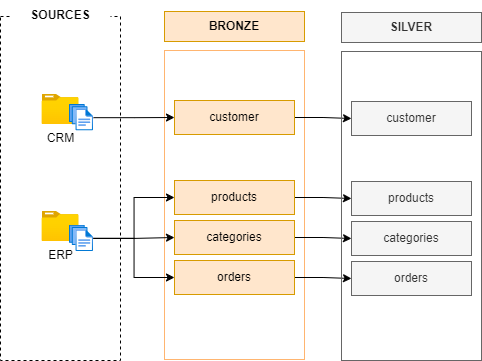

The diagram above was exported from draw.io. Its source (the exported page's mxGraphModel, read from the mxfile embedded in the PNG):
<mxGraphModel dx="942" dy="638" grid="1" gridSize="10" guides="1" tooltips="1" connect="1" arrows="1" fold="1" page="1" pageScale="1" pageWidth="850" pageHeight="1100" math="0" shadow="0">
  <root>
    <mxCell id="0" />
    <mxCell id="1" parent="0" />
    <mxCell id="1Ggugu5X2JWlQAV3B51M-1" value="" style="rounded=0;whiteSpace=wrap;html=1;fillColor=none;dashed=1;" vertex="1" parent="1">
      <mxGeometry x="139" y="256" width="120" height="344" as="geometry" />
    </mxCell>
    <mxCell id="1Ggugu5X2JWlQAV3B51M-4" value="" style="rounded=0;whiteSpace=wrap;html=1;fillColor=none;strokeColor=light-dark(#FFB570,#EDEDED);" vertex="1" parent="1">
      <mxGeometry x="303" y="290" width="140" height="309" as="geometry" />
    </mxCell>
    <mxCell id="1Ggugu5X2JWlQAV3B51M-5" value="&lt;b&gt;BRONZE&lt;/b&gt;" style="rounded=0;whiteSpace=wrap;html=1;fillColor=#ffe6cc;strokeColor=#d79b00;" vertex="1" parent="1">
      <mxGeometry x="303" y="251" width="140" height="30" as="geometry" />
    </mxCell>
    <mxCell id="1Ggugu5X2JWlQAV3B51M-10" value="&lt;b&gt;SOURCES&lt;/b&gt;" style="rounded=0;whiteSpace=wrap;html=1;strokeColor=none;" vertex="1" parent="1">
      <mxGeometry x="149" y="240" width="100" height="30" as="geometry" />
    </mxCell>
    <mxCell id="1Ggugu5X2JWlQAV3B51M-13" value="CRM" style="image;aspect=fixed;html=1;points=[];align=center;fontSize=12;image=img/lib/azure2/general/Folder_Blank.svg;" vertex="1" parent="1">
      <mxGeometry x="180.51999999999998" y="334" width="36.96" height="30" as="geometry" />
    </mxCell>
    <mxCell id="1Ggugu5X2JWlQAV3B51M-14" value="ERP" style="image;aspect=fixed;html=1;points=[];align=center;fontSize=12;image=img/lib/azure2/general/Folder_Blank.svg;" vertex="1" parent="1">
      <mxGeometry x="180.51999999999998" y="451" width="36.96" height="30" as="geometry" />
    </mxCell>
    <mxCell id="1Ggugu5X2JWlQAV3B51M-49" value="" style="edgeStyle=orthogonalEdgeStyle;rounded=0;orthogonalLoop=1;jettySize=auto;html=1;" edge="1" parent="1" source="1Ggugu5X2JWlQAV3B51M-15" target="1Ggugu5X2JWlQAV3B51M-45">
      <mxGeometry relative="1" as="geometry" />
    </mxCell>
    <mxCell id="1Ggugu5X2JWlQAV3B51M-15" value="" style="image;aspect=fixed;html=1;points=[];align=center;fontSize=12;image=img/lib/azure2/general/Files.svg;" vertex="1" parent="1">
      <mxGeometry x="208" y="344" width="24" height="26.25" as="geometry" />
    </mxCell>
    <mxCell id="1Ggugu5X2JWlQAV3B51M-54" style="edgeStyle=orthogonalEdgeStyle;rounded=0;orthogonalLoop=1;jettySize=auto;html=1;entryX=0;entryY=0.5;entryDx=0;entryDy=0;" edge="1" parent="1" source="1Ggugu5X2JWlQAV3B51M-16" target="1Ggugu5X2JWlQAV3B51M-47">
      <mxGeometry relative="1" as="geometry" />
    </mxCell>
    <mxCell id="1Ggugu5X2JWlQAV3B51M-56" style="edgeStyle=orthogonalEdgeStyle;rounded=0;orthogonalLoop=1;jettySize=auto;html=1;entryX=0;entryY=0.5;entryDx=0;entryDy=0;" edge="1" parent="1" source="1Ggugu5X2JWlQAV3B51M-16" target="1Ggugu5X2JWlQAV3B51M-46">
      <mxGeometry relative="1" as="geometry" />
    </mxCell>
    <mxCell id="1Ggugu5X2JWlQAV3B51M-57" style="edgeStyle=orthogonalEdgeStyle;rounded=0;orthogonalLoop=1;jettySize=auto;html=1;entryX=0;entryY=0.5;entryDx=0;entryDy=0;" edge="1" parent="1" source="1Ggugu5X2JWlQAV3B51M-16" target="1Ggugu5X2JWlQAV3B51M-48">
      <mxGeometry relative="1" as="geometry" />
    </mxCell>
    <mxCell id="1Ggugu5X2JWlQAV3B51M-16" value="" style="image;aspect=fixed;html=1;points=[];align=center;fontSize=12;image=img/lib/azure2/general/Files.svg;" vertex="1" parent="1">
      <mxGeometry x="208" y="464.75" width="24" height="26.25" as="geometry" />
    </mxCell>
    <mxCell id="1Ggugu5X2JWlQAV3B51M-64" value="" style="edgeStyle=orthogonalEdgeStyle;rounded=0;orthogonalLoop=1;jettySize=auto;html=1;" edge="1" parent="1" source="1Ggugu5X2JWlQAV3B51M-45" target="1Ggugu5X2JWlQAV3B51M-60">
      <mxGeometry relative="1" as="geometry" />
    </mxCell>
    <mxCell id="1Ggugu5X2JWlQAV3B51M-45" value="customer" style="rounded=0;whiteSpace=wrap;html=1;fillColor=#ffe6cc;strokeColor=#d79b00;" vertex="1" parent="1">
      <mxGeometry x="313" y="340" width="120" height="34" as="geometry" />
    </mxCell>
    <mxCell id="1Ggugu5X2JWlQAV3B51M-66" style="edgeStyle=orthogonalEdgeStyle;rounded=0;orthogonalLoop=1;jettySize=auto;html=1;exitX=1;exitY=0.5;exitDx=0;exitDy=0;entryX=0;entryY=0.5;entryDx=0;entryDy=0;" edge="1" parent="1" source="1Ggugu5X2JWlQAV3B51M-46" target="1Ggugu5X2JWlQAV3B51M-61">
      <mxGeometry relative="1" as="geometry" />
    </mxCell>
    <mxCell id="1Ggugu5X2JWlQAV3B51M-46" value="products" style="rounded=0;whiteSpace=wrap;html=1;fillColor=#ffe6cc;strokeColor=#d79b00;" vertex="1" parent="1">
      <mxGeometry x="313" y="420" width="120" height="34" as="geometry" />
    </mxCell>
    <mxCell id="1Ggugu5X2JWlQAV3B51M-67" style="edgeStyle=orthogonalEdgeStyle;rounded=0;orthogonalLoop=1;jettySize=auto;html=1;exitX=1;exitY=0.5;exitDx=0;exitDy=0;entryX=0;entryY=0.5;entryDx=0;entryDy=0;" edge="1" parent="1" source="1Ggugu5X2JWlQAV3B51M-47" target="1Ggugu5X2JWlQAV3B51M-62">
      <mxGeometry relative="1" as="geometry" />
    </mxCell>
    <mxCell id="1Ggugu5X2JWlQAV3B51M-47" value="categories" style="rounded=0;whiteSpace=wrap;html=1;fillColor=#ffe6cc;strokeColor=#d79b00;" vertex="1" parent="1">
      <mxGeometry x="313" y="460" width="120" height="34" as="geometry" />
    </mxCell>
    <mxCell id="1Ggugu5X2JWlQAV3B51M-68" style="edgeStyle=orthogonalEdgeStyle;rounded=0;orthogonalLoop=1;jettySize=auto;html=1;exitX=1;exitY=0.5;exitDx=0;exitDy=0;entryX=0;entryY=0.5;entryDx=0;entryDy=0;" edge="1" parent="1" source="1Ggugu5X2JWlQAV3B51M-48" target="1Ggugu5X2JWlQAV3B51M-63">
      <mxGeometry relative="1" as="geometry" />
    </mxCell>
    <mxCell id="1Ggugu5X2JWlQAV3B51M-48" value="orders" style="rounded=0;whiteSpace=wrap;html=1;fillColor=#ffe6cc;strokeColor=#d79b00;" vertex="1" parent="1">
      <mxGeometry x="313" y="500" width="120" height="34" as="geometry" />
    </mxCell>
    <mxCell id="1Ggugu5X2JWlQAV3B51M-58" value="" style="rounded=0;whiteSpace=wrap;html=1;fillColor=none;strokeColor=#666666;fontColor=#333333;" vertex="1" parent="1">
      <mxGeometry x="480" y="291" width="140" height="309" as="geometry" />
    </mxCell>
    <mxCell id="1Ggugu5X2JWlQAV3B51M-59" value="&lt;b&gt;SILVER&lt;/b&gt;" style="rounded=0;whiteSpace=wrap;html=1;fillColor=#f5f5f5;strokeColor=#666666;fontColor=#333333;" vertex="1" parent="1">
      <mxGeometry x="480" y="252" width="140" height="30" as="geometry" />
    </mxCell>
    <mxCell id="1Ggugu5X2JWlQAV3B51M-60" value="customer" style="rounded=0;whiteSpace=wrap;html=1;fillColor=#f5f5f5;strokeColor=#666666;fontColor=#333333;" vertex="1" parent="1">
      <mxGeometry x="490" y="341" width="120" height="34" as="geometry" />
    </mxCell>
    <mxCell id="1Ggugu5X2JWlQAV3B51M-61" value="products" style="rounded=0;whiteSpace=wrap;html=1;fillColor=#f5f5f5;strokeColor=#666666;fontColor=#333333;" vertex="1" parent="1">
      <mxGeometry x="490" y="421" width="120" height="34" as="geometry" />
    </mxCell>
    <mxCell id="1Ggugu5X2JWlQAV3B51M-62" value="categories" style="rounded=0;whiteSpace=wrap;html=1;fillColor=#f5f5f5;strokeColor=#666666;fontColor=#333333;" vertex="1" parent="1">
      <mxGeometry x="490" y="461" width="120" height="34" as="geometry" />
    </mxCell>
    <mxCell id="1Ggugu5X2JWlQAV3B51M-63" value="orders" style="rounded=0;whiteSpace=wrap;html=1;fillColor=#f5f5f5;strokeColor=#666666;fontColor=#333333;" vertex="1" parent="1">
      <mxGeometry x="490" y="501" width="120" height="34" as="geometry" />
    </mxCell>
  </root>
</mxGraphModel>